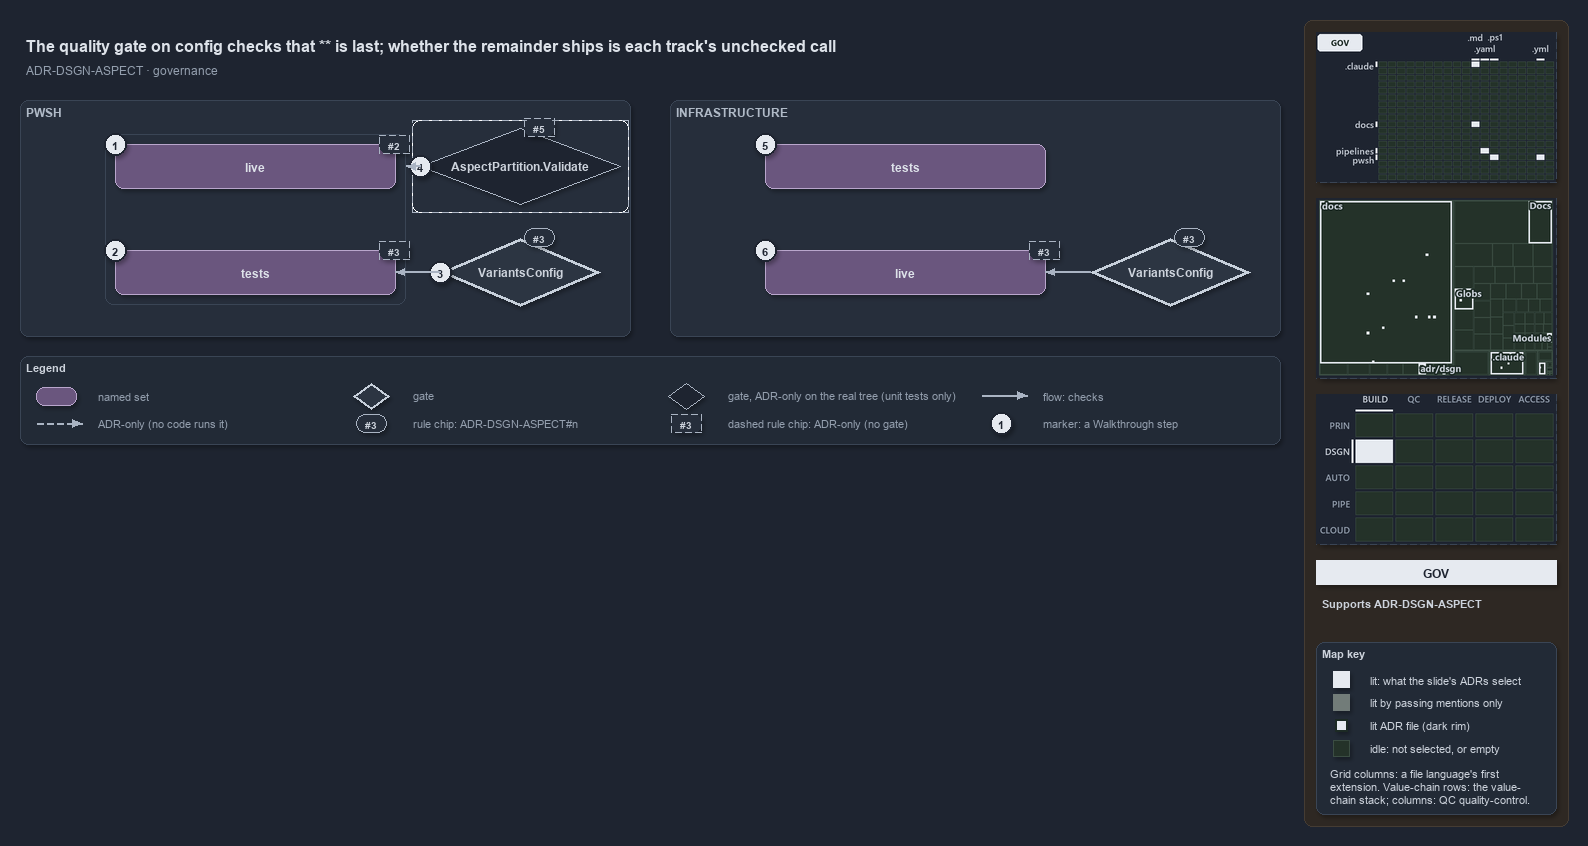

The diagram above was exported from draw.io. Its source (the exported page's mxGraphModel, read from the mxfile embedded in the PNG):
<mxGraphModel dx="1024" dy="768" grid="0" gridSize="10" guides="1" tooltips="1" connect="1" arrows="1" fold="1" page="1" pageScale="1" pageWidth="1572" pageHeight="640" background="#1E2430" math="0" shadow="1">
  <root>
    <mxCell id="0" />
    <mxCell id="1" parent="0" />
    <mxCell id="sidebar-bg" value="" style="rounded=1;arcSize=2;html=1;fillColor=#2E2823;strokeColor=#453C33;shadow=0;" vertex="1" parent="1">
      <mxGeometry x="1304" y="4" width="264" height="806" as="geometry" />
    </mxCell>
    <mxCell id="title" value="The quality gate on config checks that ** is last; whether the remainder ships is each track's unchecked call" style="text;html=1;align=left;verticalAlign=middle;fontSize=16;fontStyle=1;fontColor=#DDE2E9;" vertex="1" parent="1">
      <mxGeometry x="20" y="14" width="1260" height="30" as="geometry" />
    </mxCell>
    <mxCell id="subtitle" value="ADR-DSGN-ASPECT &amp;#183; governance" style="text;html=1;align=left;verticalAlign=middle;fontSize=12;fontColor=#949FAE;" vertex="1" parent="1">
      <mxGeometry x="20" y="44" width="1240" height="20" as="geometry" />
    </mxCell>
    <mxCell id="band-auto" value="PWSH" style="rounded=1;html=1;arcSize=3;fillColor=#262E3B;strokeColor=#3A4555;verticalAlign=top;align=left;spacingLeft=8;fontStyle=1;fontSize=12;fontColor=#B0BAC7;" vertex="1" parent="1">
      <mxGeometry x="20" y="84" width="610" height="236" as="geometry" />
    </mxCell>
    <mxCell id="band-infra" value="INFRASTRUCTURE" style="rounded=1;html=1;arcSize=3;fillColor=#262E3B;strokeColor=#3A4555;verticalAlign=top;align=left;spacingLeft=8;fontStyle=1;fontSize=12;fontColor=#B0BAC7;" vertex="1" parent="1">
      <mxGeometry x="670" y="84" width="610" height="236" as="geometry" />
    </mxCell>
    <mxCell id="frame-auto" value="" style="rounded=1;html=1;arcSize=6;fillColor=none;strokeColor=#3A4555;" vertex="1" parent="1">
      <mxGeometry x="105" y="118" width="300" height="170" as="geometry" />
    </mxCell>
    <mxCell id="auto-live" value="&lt;b&gt;live&lt;/b&gt;" style="rounded=1;whiteSpace=wrap;html=1;arcSize=20;fillColor=#6A567E;strokeColor=#B9A6CC;fontColor=#DDE2E9;fontSize=12;" vertex="1" parent="1">
      <mxGeometry x="115" y="128" width="280" height="44" as="geometry" />
    </mxCell>
    <mxCell id="auto-tests" value="&lt;b&gt;tests&lt;/b&gt;" style="rounded=1;whiteSpace=wrap;html=1;arcSize=20;fillColor=#6A567E;strokeColor=#B9A6CC;fontColor=#DDE2E9;fontSize=12;" vertex="1" parent="1">
      <mxGeometry x="115" y="234" width="280" height="44" as="geometry" />
    </mxCell>
    <mxCell id="mark-1" value="1" style="ellipse;html=1;fillColor=#E6EAF0;strokeColor=#1E2430;strokeWidth=2;fontColor=#1E2430;fontStyle=1;fontSize=11;" vertex="1" parent="1">
      <mxGeometry x="104" y="117" width="22" height="22" as="geometry" />
    </mxCell>
    <mxCell id="mark-2" value="2" style="ellipse;html=1;fillColor=#E6EAF0;strokeColor=#1E2430;strokeWidth=2;fontColor=#1E2430;fontStyle=1;fontSize=11;" vertex="1" parent="1">
      <mxGeometry x="104" y="223" width="22" height="22" as="geometry" />
    </mxCell>
    <mxCell id="chip-auto-live" value="#2" style="rounded=1;arcSize=50;whiteSpace=wrap;html=1;fillColor=#262E3B;strokeColor=#AAB4C3;fontColor=#CDD3DC;fontStyle=1;fontSize=10.5;dashed=1;" vertex="1" parent="1">
      <mxGeometry x="379" y="119" width="30" height="18" as="geometry" />
    </mxCell>
    <mxCell id="chip-auto-tests" value="#3" style="rounded=1;arcSize=50;whiteSpace=wrap;html=1;fillColor=#262E3B;strokeColor=#AAB4C3;fontColor=#CDD3DC;fontStyle=1;fontSize=10.5;dashed=1;" vertex="1" parent="1">
      <mxGeometry x="379" y="225" width="30" height="18" as="geometry" />
    </mxCell>
    <mxCell id="gate-config-auto" value="&lt;b&gt;VariantsConfig&lt;/b&gt;" style="rhombus;whiteSpace=wrap;html=1;fillColor=#2C3542;strokeColor=#C7D0DB;strokeWidth=3;fontColor=#CDD3DC;fontSize=12;" vertex="1" parent="1">
      <mxGeometry x="440" y="222" width="160" height="68" as="geometry" />
    </mxCell>
    <mxCell id="mark-3" value="3" style="ellipse;html=1;fillColor=#E6EAF0;strokeColor=#1E2430;strokeWidth=2;fontColor=#1E2430;fontStyle=1;fontSize=11;" vertex="1" parent="1">
      <mxGeometry x="429" y="245" width="22" height="22" as="geometry" />
    </mxCell>
    <mxCell id="chip-gate-auto" value="#3" style="rounded=1;arcSize=50;whiteSpace=wrap;html=1;fillColor=#262E3B;strokeColor=#AAB4C3;fontColor=#CDD3DC;fontStyle=1;fontSize=10.5;" vertex="1" parent="1">
      <mxGeometry x="524" y="212" width="30" height="18" as="geometry" />
    </mxCell>
    <mxCell id="frame-validate" value="" style="rounded=1;html=1;arcSize=6;fillColor=none;strokeColor=#AAB4C3;dashed=1;" vertex="1" parent="1">
      <mxGeometry x="412" y="104" width="216" height="92" as="geometry" />
    </mxCell>
    <mxCell id="gate-validate" value="&lt;b&gt;AspectPartition.Validate&lt;/b&gt;" style="rhombus;whiteSpace=wrap;html=1;fillColor=#1E2430;strokeColor=#AAB4C3;dashed=1;fontColor=#CDD3DC;fontSize=12;" vertex="1" parent="1">
      <mxGeometry x="420" y="112" width="200" height="76" as="geometry" />
    </mxCell>
    <mxCell id="mark-4" value="4" style="ellipse;html=1;fillColor=#E6EAF0;strokeColor=#1E2430;strokeWidth=2;fontColor=#1E2430;fontStyle=1;fontSize=11;" vertex="1" parent="1">
      <mxGeometry x="409" y="139" width="22" height="22" as="geometry" />
    </mxCell>
    <mxCell id="chip-validate" value="#5" style="rounded=1;arcSize=50;whiteSpace=wrap;html=1;fillColor=#262E3B;strokeColor=#AAB4C3;fontColor=#CDD3DC;fontStyle=1;fontSize=10.5;dashed=1;" vertex="1" parent="1">
      <mxGeometry x="524" y="102" width="30" height="18" as="geometry" />
    </mxCell>
    <mxCell id="p-frame-auto-r" value="" style="text;html=1;strokeColor=none;fillColor=none;" vertex="1" parent="1">
      <mxGeometry x="405" y="150" width="1" height="1" as="geometry" />
    </mxCell>
    <mxCell id="e-validate-frame" value="" style="edgeStyle=orthogonalEdgeStyle;rounded=1;html=1;endArrow=block;strokeColor=#AAB4C3;dashed=1;shadow=0;fontColor=#CDD3DC;" edge="1" parent="1" source="gate-validate" target="p-frame-auto-r">
      <mxGeometry relative="1" as="geometry" />
    </mxCell>
    <mxCell id="e-gate-auto-tests" value="" style="edgeStyle=orthogonalEdgeStyle;rounded=1;html=1;endArrow=block;strokeColor=#AAB4C3;shadow=0;fontColor=#CDD3DC;" edge="1" parent="1" source="gate-config-auto" target="auto-tests">
      <mxGeometry relative="1" as="geometry" />
    </mxCell>
    <mxCell id="infra-tests" value="&lt;b&gt;tests&lt;/b&gt;" style="rounded=1;whiteSpace=wrap;html=1;arcSize=20;fillColor=#6A567E;strokeColor=#B9A6CC;fontColor=#DDE2E9;fontSize=12;" vertex="1" parent="1">
      <mxGeometry x="765" y="128" width="280" height="44" as="geometry" />
    </mxCell>
    <mxCell id="infra-live" value="&lt;b&gt;live&lt;/b&gt;" style="rounded=1;whiteSpace=wrap;html=1;arcSize=20;fillColor=#6A567E;strokeColor=#B9A6CC;fontColor=#DDE2E9;fontSize=12;" vertex="1" parent="1">
      <mxGeometry x="765" y="234" width="280" height="44" as="geometry" />
    </mxCell>
    <mxCell id="mark-5" value="5" style="ellipse;html=1;fillColor=#E6EAF0;strokeColor=#1E2430;strokeWidth=2;fontColor=#1E2430;fontStyle=1;fontSize=11;" vertex="1" parent="1">
      <mxGeometry x="754" y="117" width="22" height="22" as="geometry" />
    </mxCell>
    <mxCell id="mark-6" value="6" style="ellipse;html=1;fillColor=#E6EAF0;strokeColor=#1E2430;strokeWidth=2;fontColor=#1E2430;fontStyle=1;fontSize=11;" vertex="1" parent="1">
      <mxGeometry x="754" y="223" width="22" height="22" as="geometry" />
    </mxCell>
    <mxCell id="chip-infra-live" value="#3" style="rounded=1;arcSize=50;whiteSpace=wrap;html=1;fillColor=#262E3B;strokeColor=#AAB4C3;fontColor=#CDD3DC;fontStyle=1;fontSize=10.5;dashed=1;" vertex="1" parent="1">
      <mxGeometry x="1029" y="225" width="30" height="18" as="geometry" />
    </mxCell>
    <mxCell id="gate-config-infra" value="&lt;b&gt;VariantsConfig&lt;/b&gt;" style="rhombus;whiteSpace=wrap;html=1;fillColor=#2C3542;strokeColor=#C7D0DB;strokeWidth=3;fontColor=#CDD3DC;fontSize=12;" vertex="1" parent="1">
      <mxGeometry x="1090" y="222" width="160" height="68" as="geometry" />
    </mxCell>
    <mxCell id="chip-gate-infra" value="#3" style="rounded=1;arcSize=50;whiteSpace=wrap;html=1;fillColor=#262E3B;strokeColor=#AAB4C3;fontColor=#CDD3DC;fontStyle=1;fontSize=10.5;" vertex="1" parent="1">
      <mxGeometry x="1174" y="212" width="30" height="18" as="geometry" />
    </mxCell>
    <mxCell id="e-gate-infra-live" value="" style="edgeStyle=orthogonalEdgeStyle;rounded=1;html=1;endArrow=block;strokeColor=#AAB4C3;shadow=0;fontColor=#CDD3DC;" edge="1" parent="1" source="gate-config-infra" target="infra-live">
      <mxGeometry relative="1" as="geometry" />
    </mxCell>
    <mxCell id="legend" value="&lt;b&gt;Legend&lt;/b&gt;" style="rounded=1;whiteSpace=wrap;html=1;arcSize=6;fillColor=#222A36;strokeColor=#3A4555;align=left;verticalAlign=top;spacing=8;fontSize=11;fontColor=#CDD3DC;" vertex="1" parent="1">
      <mxGeometry x="20" y="340" width="1260" height="88" as="geometry" />
    </mxCell>
    <mxCell id="lg-0-s" value="" style="rounded=1;html=1;arcSize=20;fillColor=#6A567E;strokeColor=#B9A6CC;" vertex="1" parent="1">
      <mxGeometry x="36" y="371" width="40" height="18" as="geometry" />
    </mxCell>
    <mxCell id="lg-0-t" value="named set" style="text;html=1;align=left;verticalAlign=middle;fontSize=11;fontColor=#949FAE;" vertex="1" parent="1">
      <mxGeometry x="92" y="369" width="245" height="20" as="geometry" />
    </mxCell>
    <mxCell id="lg-1-s" value="" style="rhombus;html=1;fillColor=#2C3542;strokeColor=#C7D0DB;strokeWidth=2;fontColor=#CDD3DC;" vertex="1" parent="1">
      <mxGeometry x="353" y="367" width="36" height="26" as="geometry" />
    </mxCell>
    <mxCell id="lg-1-t" value="gate" style="text;html=1;align=left;verticalAlign=middle;fontSize=11;fontColor=#949FAE;" vertex="1" parent="1">
      <mxGeometry x="407" y="369" width="245" height="20" as="geometry" />
    </mxCell>
    <mxCell id="lg-2-s" value="" style="rhombus;html=1;fillColor=#1E2430;strokeColor=#AAB4C3;dashed=1;fontColor=#CDD3DC;" vertex="1" parent="1">
      <mxGeometry x="668" y="367" width="36" height="26" as="geometry" />
    </mxCell>
    <mxCell id="lg-2-t" value="gate, ADR-only on the real tree (unit tests only)" style="text;html=1;align=left;verticalAlign=middle;fontSize=11;fontColor=#949FAE;" vertex="1" parent="1">
      <mxGeometry x="722" y="369" width="245" height="20" as="geometry" />
    </mxCell>
    <mxCell id="lg-3-a" value="" style="text;html=1;strokeColor=none;fillColor=none;" vertex="1" parent="1">
      <mxGeometry x="981" y="379" width="1" height="1" as="geometry" />
    </mxCell>
    <mxCell id="lg-3-b" value="" style="text;html=1;strokeColor=none;fillColor=none;" vertex="1" parent="1">
      <mxGeometry x="1027" y="379" width="1" height="1" as="geometry" />
    </mxCell>
    <mxCell id="lg-3-e" value="" style="edgeStyle=orthogonalEdgeStyle;rounded=1;html=1;endArrow=block;strokeColor=#AAB4C3;shadow=0;fontColor=#CDD3DC;" edge="1" parent="1" source="lg-3-a" target="lg-3-b">
      <mxGeometry relative="1" as="geometry" />
    </mxCell>
    <mxCell id="lg-3-t" value="flow: checks" style="text;html=1;align=left;verticalAlign=middle;fontSize=11;fontColor=#949FAE;" vertex="1" parent="1">
      <mxGeometry x="1037" y="369" width="245" height="20" as="geometry" />
    </mxCell>
    <mxCell id="lg-4-a" value="" style="text;html=1;strokeColor=none;fillColor=none;" vertex="1" parent="1">
      <mxGeometry x="36" y="407" width="1" height="1" as="geometry" />
    </mxCell>
    <mxCell id="lg-4-b" value="" style="text;html=1;strokeColor=none;fillColor=none;" vertex="1" parent="1">
      <mxGeometry x="82" y="407" width="1" height="1" as="geometry" />
    </mxCell>
    <mxCell id="lg-4-e" value="" style="edgeStyle=orthogonalEdgeStyle;rounded=1;html=1;endArrow=block;strokeColor=#AAB4C3;dashed=1;shadow=0;fontColor=#CDD3DC;" edge="1" parent="1" source="lg-4-a" target="lg-4-b">
      <mxGeometry relative="1" as="geometry" />
    </mxCell>
    <mxCell id="lg-4-t" value="ADR-only (no code runs it)" style="text;html=1;align=left;verticalAlign=middle;fontSize=11;fontColor=#949FAE;" vertex="1" parent="1">
      <mxGeometry x="92" y="397" width="245" height="20" as="geometry" />
    </mxCell>
    <mxCell id="lg-5-s" value="#3" style="rounded=1;arcSize=50;whiteSpace=wrap;html=1;fillColor=#262E3B;strokeColor=#AAB4C3;fontColor=#CDD3DC;fontStyle=1;fontSize=10.5;" vertex="1" parent="1">
      <mxGeometry x="356" y="398" width="30" height="18" as="geometry" />
    </mxCell>
    <mxCell id="lg-5-t" value="rule chip: ADR-DSGN-ASPECT#n" style="text;html=1;align=left;verticalAlign=middle;fontSize=11;fontColor=#949FAE;" vertex="1" parent="1">
      <mxGeometry x="407" y="397" width="245" height="20" as="geometry" />
    </mxCell>
    <mxCell id="lg-6-s" value="#3" style="rounded=1;arcSize=50;whiteSpace=wrap;html=1;fillColor=#262E3B;strokeColor=#AAB4C3;fontColor=#CDD3DC;fontStyle=1;fontSize=10.5;dashed=1;" vertex="1" parent="1">
      <mxGeometry x="671" y="398" width="30" height="18" as="geometry" />
    </mxCell>
    <mxCell id="lg-6-t" value="dashed rule chip: ADR-only (no gate)" style="text;html=1;align=left;verticalAlign=middle;fontSize=11;fontColor=#949FAE;" vertex="1" parent="1">
      <mxGeometry x="722" y="397" width="245" height="20" as="geometry" />
    </mxCell>
    <mxCell id="lg-7-s" value="1" style="ellipse;html=1;fillColor=#E6EAF0;strokeColor=#1E2430;strokeWidth=2;fontColor=#1E2430;fontStyle=1;fontSize=11;" vertex="1" parent="1">
      <mxGeometry x="990" y="396" width="22" height="22" as="geometry" />
    </mxCell>
    <mxCell id="lg-7-t" value="marker: a Walkthrough step" style="text;html=1;align=left;verticalAlign=middle;fontSize=11;fontColor=#949FAE;" vertex="1" parent="1">
      <mxGeometry x="1037" y="397" width="245" height="20" as="geometry" />
    </mxCell>
    <mxCell id="minimap-grid" value="" style="shape=image;imageAspect=0;rounded=1;arcSize=4;whiteSpace=wrap;html=1;fillColor=#262E3B;strokeColor=#3A4555;dashed=1;fontColor=#949FAE;fontSize=11;image=data:image/png,(base64 omitted: 10912 chars);" vertex="1" parent="1">
      <mxGeometry x="1316" y="16" width="240" height="150" as="geometry" />
    </mxCell>
    <mxCell id="minimap-tree" value="" style="shape=image;imageAspect=0;rounded=1;arcSize=4;whiteSpace=wrap;html=1;fillColor=#262E3B;strokeColor=#3A4555;dashed=1;fontColor=#949FAE;fontSize=11;image=data:image/png,(base64 omitted: 16296 chars);" vertex="1" parent="1">
      <mxGeometry x="1316" y="182" width="240" height="180" as="geometry" />
    </mxCell>
    <mxCell id="minimap-chain" value="" style="shape=image;imageAspect=0;rounded=1;arcSize=4;whiteSpace=wrap;html=1;fillColor=#262E3B;strokeColor=#3A4555;dashed=1;fontColor=#949FAE;fontSize=11;image=data:image/png,(base64 omitted: 12436 chars);" vertex="1" parent="1">
      <mxGeometry x="1316" y="378" width="240" height="150" as="geometry" />
    </mxCell>
    <mxCell id="lens-badge" value="GOV" style="rounded=0;whiteSpace=wrap;html=1;align=center;verticalAlign=middle;fontSize=12;fontStyle=1;fontColor=#1E2430;fillColor=#E6EAF0;strokeColor=none;" vertex="1" parent="1">
      <mxGeometry x="1316" y="544" width="240" height="24" as="geometry" />
    </mxCell>
    <mxCell id="supports" value="&lt;b&gt;Supports&lt;/b&gt; ADR-DSGN-ASPECT" style="text;html=1;whiteSpace=wrap;align=left;verticalAlign=top;fontSize=11;fontColor=#CDD3DC;" vertex="1" parent="1">
      <mxGeometry x="1316" y="576" width="240" height="38" as="geometry" />
    </mxCell>
    <mxCell id="mapkey" value="&lt;b&gt;Map key&lt;/b&gt;" style="rounded=1;arcSize=6;whiteSpace=wrap;html=1;align=left;verticalAlign=top;fontSize=11;fontColor=#CDD3DC;fillColor=#222A36;strokeColor=#3A4555;spacingLeft=8;spacingTop=2;" vertex="1" parent="1">
      <mxGeometry x="1316" y="626" width="240" height="172" as="geometry" />
    </mxCell>
    <mxCell id="mapkey-lit" value="" style="rounded=0;html=1;fillColor=#E6EAF0;strokeColor=#E6EAF0;" vertex="1" parent="1">
      <mxGeometry x="1333.0" y="655.0" width="16" height="16" as="geometry" />
    </mxCell>
    <mxCell id="mapkey-lit-text" value="lit: what the slide's ADRs select" style="text;html=1;align=left;verticalAlign=middle;fontSize=11;fontColor=#CDD3DC;" vertex="1" parent="1">
      <mxGeometry x="1364" y="653" width="184" height="20" as="geometry" />
    </mxCell>
    <mxCell id="mapkey-touched" value="" style="rounded=0;html=1;fillColor=#727C79;strokeColor=#727C79;" vertex="1" parent="1">
      <mxGeometry x="1333.0" y="678.0" width="16" height="16" as="geometry" />
    </mxCell>
    <mxCell id="mapkey-touched-text" value="lit by passing mentions only" style="text;html=1;align=left;verticalAlign=middle;fontSize=11;fontColor=#CDD3DC;" vertex="1" parent="1">
      <mxGeometry x="1364" y="676" width="184" height="20" as="geometry" />
    </mxCell>
    <mxCell id="mapkey-adr" value="" style="rounded=0;html=1;fillColor=#E6EAF0;strokeColor=#1C2A24;strokeWidth=2;" vertex="1" parent="1">
      <mxGeometry x="1335.0" y="703.0" width="12" height="12" as="geometry" />
    </mxCell>
    <mxCell id="mapkey-adr-text" value="lit ADR file (dark rim)" style="text;html=1;align=left;verticalAlign=middle;fontSize=11;fontColor=#CDD3DC;" vertex="1" parent="1">
      <mxGeometry x="1364" y="699" width="184" height="20" as="geometry" />
    </mxCell>
    <mxCell id="mapkey-idle" value="" style="rounded=0;html=1;fillColor=#243229;strokeColor=#3B4D43;" vertex="1" parent="1">
      <mxGeometry x="1333.0" y="724.0" width="16" height="16" as="geometry" />
    </mxCell>
    <mxCell id="mapkey-idle-text" value="idle: not selected, or empty" style="text;html=1;align=left;verticalAlign=middle;fontSize=11;fontColor=#CDD3DC;" vertex="1" parent="1">
      <mxGeometry x="1364" y="722" width="184" height="20" as="geometry" />
    </mxCell>
    <mxCell id="mapkey-codes" value="Grid columns: a file language's first&lt;br&gt;extension. Value-chain rows: the value-&lt;br&gt;chain stack; columns: QC quality-control." style="text;html=1;align=left;verticalAlign=top;whiteSpace=wrap;fontSize=11;fontColor=#CDD3DC;" vertex="1" parent="1">
      <mxGeometry x="1324" y="746" width="224" height="46" as="geometry" />
    </mxCell>
  </root>
</mxGraphModel>